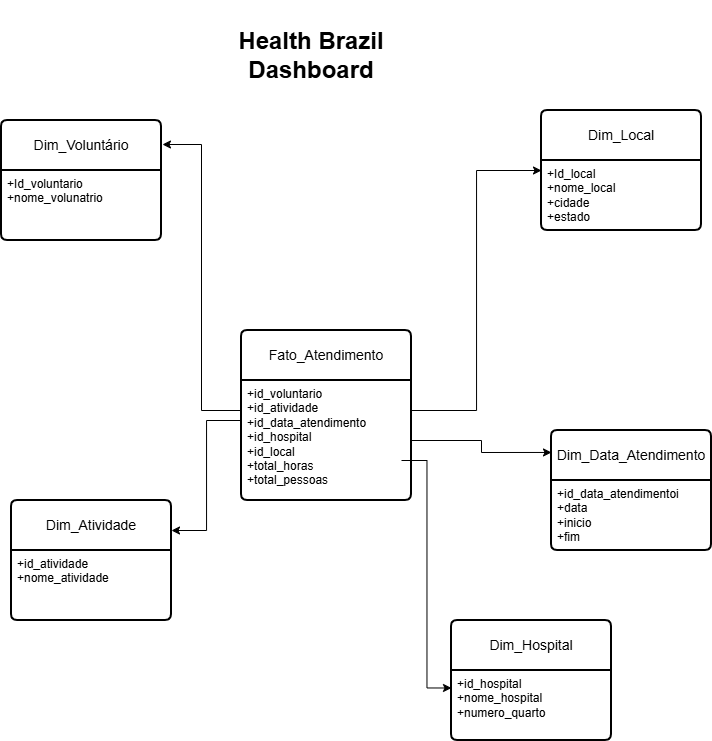

The diagram above was exported from draw.io. Its source (the exported page's mxGraphModel, read from the mxfile embedded in the PNG):
<mxGraphModel dx="1488" dy="818" grid="1" gridSize="10" guides="1" tooltips="1" connect="1" arrows="1" fold="1" page="1" pageScale="1" pageWidth="850" pageHeight="1100" math="0" shadow="0">
  <root>
    <mxCell id="0" />
    <mxCell id="1" parent="0" />
    <mxCell id="56zr7-48T9Yur7xfkWr_-1" parent="1" style="swimlane;childLayout=stackLayout;horizontal=1;startSize=50;horizontalStack=0;rounded=1;fontSize=14;fontStyle=0;strokeWidth=2;resizeParent=0;resizeLast=1;shadow=0;dashed=0;align=center;arcSize=4;whiteSpace=wrap;html=1;" value="Fato_Atendimento" vertex="1">
      <mxGeometry height="170" width="170" x="310" y="350" as="geometry" />
    </mxCell>
    <mxCell id="56zr7-48T9Yur7xfkWr_-2" parent="56zr7-48T9Yur7xfkWr_-1" style="align=left;strokeColor=none;fillColor=none;spacingLeft=4;spacingRight=4;fontSize=12;verticalAlign=top;resizable=0;rotatable=0;part=1;html=1;whiteSpace=wrap;" value="+id_voluntario&lt;br&gt;+id_atividade&lt;br&gt;+id_data_atendimento&lt;br&gt;+id_hospital&lt;br&gt;+id_local&lt;br&gt;+total_horas&lt;br&gt;&lt;div&gt;+total_pessoas&lt;/div&gt;" vertex="1">
      <mxGeometry height="120" width="170" y="50" as="geometry" />
    </mxCell>
    <mxCell id="56zr7-48T9Yur7xfkWr_-3" parent="1" style="swimlane;childLayout=stackLayout;horizontal=1;startSize=50;horizontalStack=0;rounded=1;fontSize=14;fontStyle=0;strokeWidth=2;resizeParent=0;resizeLast=1;shadow=0;dashed=0;align=center;arcSize=4;whiteSpace=wrap;html=1;" value="Dim_Voluntário" vertex="1">
      <mxGeometry height="120" width="160" x="70" y="140" as="geometry" />
    </mxCell>
    <mxCell id="56zr7-48T9Yur7xfkWr_-4" parent="56zr7-48T9Yur7xfkWr_-3" style="align=left;strokeColor=none;fillColor=none;spacingLeft=4;spacingRight=4;fontSize=12;verticalAlign=top;resizable=0;rotatable=0;part=1;html=1;whiteSpace=wrap;" value="+Id_voluntario&lt;br&gt;+nome_volunatrio&lt;div&gt;&lt;br/&gt;&lt;/div&gt;" vertex="1">
      <mxGeometry height="70" width="160" y="50" as="geometry" />
    </mxCell>
    <mxCell id="56zr7-48T9Yur7xfkWr_-5" parent="1" style="swimlane;childLayout=stackLayout;horizontal=1;startSize=50;horizontalStack=0;rounded=1;fontSize=14;fontStyle=0;strokeWidth=2;resizeParent=0;resizeLast=1;shadow=0;dashed=0;align=center;arcSize=4;whiteSpace=wrap;html=1;" value="Dim_Local" vertex="1">
      <mxGeometry height="120" width="160" x="610" y="130" as="geometry" />
    </mxCell>
    <mxCell id="56zr7-48T9Yur7xfkWr_-6" parent="56zr7-48T9Yur7xfkWr_-5" style="align=left;strokeColor=none;fillColor=none;spacingLeft=4;spacingRight=4;fontSize=12;verticalAlign=top;resizable=0;rotatable=0;part=1;html=1;whiteSpace=wrap;" value="+Id_local&lt;br&gt;+nome_local&lt;div&gt;+cidade&lt;/div&gt;&lt;div&gt;+estado&lt;/div&gt;" vertex="1">
      <mxGeometry height="70" width="160" y="50" as="geometry" />
    </mxCell>
    <mxCell id="56zr7-48T9Yur7xfkWr_-7" parent="1" style="swimlane;childLayout=stackLayout;horizontal=1;startSize=50;horizontalStack=0;rounded=1;fontSize=14;fontStyle=0;strokeWidth=2;resizeParent=0;resizeLast=1;shadow=0;dashed=0;align=center;arcSize=4;whiteSpace=wrap;html=1;" value="Dim_Atividade" vertex="1">
      <mxGeometry height="120" width="160" x="80" y="520" as="geometry" />
    </mxCell>
    <mxCell id="56zr7-48T9Yur7xfkWr_-8" parent="56zr7-48T9Yur7xfkWr_-7" style="align=left;strokeColor=none;fillColor=none;spacingLeft=4;spacingRight=4;fontSize=12;verticalAlign=top;resizable=0;rotatable=0;part=1;html=1;whiteSpace=wrap;" value="+id_atividade&lt;br&gt;+nome_atividade&lt;div&gt;&lt;br/&gt;&lt;/div&gt;" vertex="1">
      <mxGeometry height="70" width="160" y="50" as="geometry" />
    </mxCell>
    <mxCell id="jlqlL2eLxxMeya18euq6-1" parent="1" style="swimlane;childLayout=stackLayout;horizontal=1;startSize=50;horizontalStack=0;rounded=1;fontSize=14;fontStyle=0;strokeWidth=2;resizeParent=0;resizeLast=1;shadow=0;dashed=0;align=center;arcSize=4;whiteSpace=wrap;html=1;" value="Dim_Data_Atendimento" vertex="1">
      <mxGeometry height="120" width="160" x="620" y="450" as="geometry" />
    </mxCell>
    <mxCell id="jlqlL2eLxxMeya18euq6-2" parent="jlqlL2eLxxMeya18euq6-1" style="align=left;strokeColor=none;fillColor=none;spacingLeft=4;spacingRight=4;fontSize=12;verticalAlign=top;resizable=0;rotatable=0;part=1;html=1;whiteSpace=wrap;" value="+id_data_atendimentoi&lt;div&gt;+data&lt;br&gt;+inicio&lt;br&gt;+fim&lt;/div&gt;" vertex="1">
      <mxGeometry height="70" width="160" y="50" as="geometry" />
    </mxCell>
    <mxCell id="jlqlL2eLxxMeya18euq6-3" edge="1" parent="1" source="56zr7-48T9Yur7xfkWr_-2" style="edgeStyle=orthogonalEdgeStyle;rounded=0;orthogonalLoop=1;jettySize=auto;html=1;exitX=0;exitY=0.25;exitDx=0;exitDy=0;entryX=1.006;entryY=0.2;entryDx=0;entryDy=0;entryPerimeter=0;" target="56zr7-48T9Yur7xfkWr_-3">
      <mxGeometry relative="1" as="geometry">
        <mxPoint x="270" y="170" as="targetPoint" />
      </mxGeometry>
    </mxCell>
    <mxCell id="jlqlL2eLxxMeya18euq6-4" edge="1" parent="1" source="56zr7-48T9Yur7xfkWr_-2" style="edgeStyle=orthogonalEdgeStyle;rounded=0;orthogonalLoop=1;jettySize=auto;html=1;exitX=1;exitY=0.25;exitDx=0;exitDy=0;entryX=0;entryY=0.5;entryDx=0;entryDy=0;" target="56zr7-48T9Yur7xfkWr_-5">
      <mxGeometry relative="1" as="geometry" />
    </mxCell>
    <mxCell id="jlqlL2eLxxMeya18euq6-5" edge="1" parent="1" source="56zr7-48T9Yur7xfkWr_-2" style="edgeStyle=orthogonalEdgeStyle;rounded=0;orthogonalLoop=1;jettySize=auto;html=1;exitX=0;exitY=0.25;exitDx=0;exitDy=0;entryX=1;entryY=0.25;entryDx=0;entryDy=0;" target="56zr7-48T9Yur7xfkWr_-7">
      <mxGeometry relative="1" as="geometry">
        <Array as="points">
          <mxPoint x="310" y="440" />
          <mxPoint x="275" y="440" />
          <mxPoint x="275" y="550" />
        </Array>
      </mxGeometry>
    </mxCell>
    <mxCell id="jlqlL2eLxxMeya18euq6-6" edge="1" parent="1" source="56zr7-48T9Yur7xfkWr_-2" style="edgeStyle=orthogonalEdgeStyle;rounded=0;orthogonalLoop=1;jettySize=auto;html=1;exitX=1;exitY=0.5;exitDx=0;exitDy=0;entryX=0;entryY=0.183;entryDx=0;entryDy=0;entryPerimeter=0;" target="jlqlL2eLxxMeya18euq6-1">
      <mxGeometry relative="1" as="geometry" />
    </mxCell>
    <mxCell id="jlqlL2eLxxMeya18euq6-7" parent="1" style="swimlane;childLayout=stackLayout;horizontal=1;startSize=50;horizontalStack=0;rounded=1;fontSize=14;fontStyle=0;strokeWidth=2;resizeParent=0;resizeLast=1;shadow=0;dashed=0;align=center;arcSize=4;whiteSpace=wrap;html=1;" value="Dim_Hospital" vertex="1">
      <mxGeometry height="120" width="160" x="520" y="640" as="geometry" />
    </mxCell>
    <mxCell id="jlqlL2eLxxMeya18euq6-8" parent="jlqlL2eLxxMeya18euq6-7" style="align=left;strokeColor=none;fillColor=none;spacingLeft=4;spacingRight=4;fontSize=12;verticalAlign=top;resizable=0;rotatable=0;part=1;html=1;whiteSpace=wrap;" value="+id_hospital&lt;br&gt;+nome_hospital&lt;div&gt;+numero_quarto&lt;/div&gt;" vertex="1">
      <mxGeometry height="70" width="160" y="50" as="geometry" />
    </mxCell>
    <mxCell id="QRUxUPvpk5QtrJN9qgjc-6" parent="1" style="text;html=1;whiteSpace=wrap;strokeColor=none;fillColor=none;align=center;verticalAlign=middle;rounded=0;" value="&lt;h1&gt;Health Brazil Dashboard&lt;/h1&gt;" vertex="1">
      <mxGeometry height="110" width="200" x="280" y="20" as="geometry" />
    </mxCell>
    <mxCell id="QRUxUPvpk5QtrJN9qgjc-8" edge="1" parent="1" style="edgeStyle=orthogonalEdgeStyle;rounded=0;orthogonalLoop=1;jettySize=auto;html=1;exitX=1;exitY=0.5;exitDx=0;exitDy=0;entryX=0;entryY=0.25;entryDx=0;entryDy=0;" target="jlqlL2eLxxMeya18euq6-8">
      <mxGeometry relative="1" as="geometry">
        <mxPoint x="470" y="480" as="sourcePoint" />
        <mxPoint x="620" y="500" as="targetPoint" />
      </mxGeometry>
    </mxCell>
  </root>
</mxGraphModel>